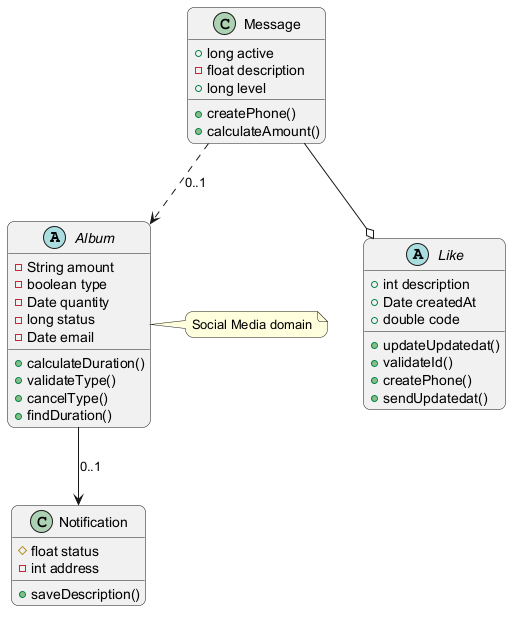

The diagram above was rendered by PlantUML. Its source (embedded in the PNG):
@startuml
skinparam backgroundColor #FFFFFF
skinparam roundCorner 15
abstract class Album {
  -String amount
  -boolean type
  -Date quantity
  -long status
  -Date email
  +calculateDuration()
  +validateType()
  +cancelType()
  +findDuration()
}
class Notification {
  #float status
  -int address
  +saveDescription()
}
class Message {
  +long active
  -float description
  +long level
  +createPhone()
  +calculateAmount()
}
abstract class Like {
  +int description
  +Date createdAt
  +double code
  +updateUpdatedat()
  +validateId()
  +createPhone()
  +sendUpdatedat()
}
Album --> Notification : "0..1"
Message --o Like
Message ..> Album : "0..1"
note right of Album : Social Media domain
@enduml